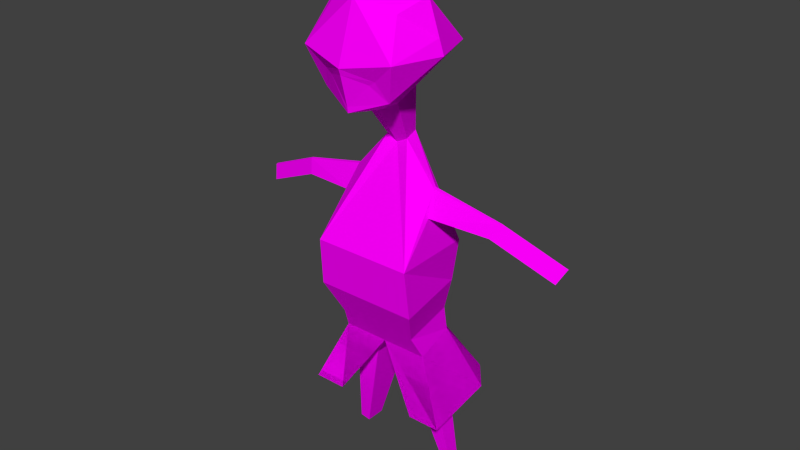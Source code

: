 # Source: andrey.blend  (saved by Blender 2.77.0; exported with 4.5.12 LTS)
import bpy
from mathutils import Matrix  # noqa: F401  (used for matrix-valued properties, if any)

bpy.ops.wm.read_factory_settings(use_empty=True)
scene = bpy.context.scene
scene.name = 'Scene'

# ---- collections
col_collection_1 = bpy.data.collections.new('Collection 1'); scene.collection.children.link(col_collection_1)

# ---- images (referenced by path relative to the original .blend; pixels are not part of the script)
import os
ASSET_DIR = os.environ.get("B2B_ASSET_DIR", "")  # directory of the original .blend (textures are referenced by path, not embedded)
HERE = os.path.dirname(os.path.abspath(__file__))  # packed textures are extracted next to this script under _unpacked/

def load_image(name, relpath, width, height, colorspace="sRGB"):
    """Load a texture the original file referenced (path relative to the .blend, or extracted next to this script)."""
    p = next((c for c in (os.path.join(HERE, relpath), os.path.join(ASSET_DIR, relpath)) if relpath and os.path.exists(c)), "")
    if p:
        img = bpy.data.images.load(p, check_existing=True)
        img.name = name
    else:  # same state as the original file: an image datablock whose file is absent (Cycles renders it pink)
        img = bpy.data.images.new(name, width, height)
        img.source = "FILE"
        img.filepath = "//" + (relpath or name)
    img.colorspace_settings.name = colorspace
    return img
img_colorpalette_jpg = load_image('colorPalette.jpg', 'colorPalette.jpg', 1024, 1024, 'sRGB')

# ---- materials (node trees are filled in below, after node groups)
mat_material = bpy.data.materials.new('Material')
mat_material.alpha_threshold = 0.0
mat_material.roughness = 0.5
mat_material.line_color = (0.0, 0.0, 0.0, 1.0)

# ---- material node trees
mat_material.use_nodes = True; mat_material.node_tree.nodes.clear()
_N = mat_material.node_tree.nodes; _L = mat_material.node_tree.links
n0 = _N.new('ShaderNodeOutputMaterial'); n0.name = 'Material Output'; n0.location = (300, 300)
n1 = _N.new('ShaderNodeBsdfDiffuse'); n1.name = 'Diffuse BSDF'; n1.location = (10, 300)
n2 = _N.new('ShaderNodeTexCoord'); n2.name = 'Texture Coordinate'; n2.location = (120, 149)
n3 = _N.new('ShaderNodeTexImage'); n3.name = 'Image Texture'; n3.location = (367, 136)
n3.width = 140
n3.image = img_colorpalette_jpg
_L.new(n1.outputs[0], n0.inputs[0])
_L.new(n2.outputs[2], n3.inputs[0])
_L.new(n3.outputs[0], n1.inputs[0])
n0.is_active_output = True

# ---- world
world_world = bpy.data.worlds.new('World'); scene.world = world_world
world_world.color = (0.05088, 0.05088, 0.05088)
world_world.use_sun_shadow = False
world_world.sun_shadow_jitter_overblur = 0.0
world_world.cycles.sampling_method = 'NONE'
world_world.cycles.sample_map_resolution = 256

# ---- meshes
me_cube = bpy.data.meshes.new('Cube')
me_cube.from_pydata([(0.4031, -0.2835, 1.402), (0.1961, 0.2057, 0.9994), (0.2995, 0.3348, 1.702), (-0.6482, 0.2647, -1.66), (0.2995, -0.1192, 1.6), (0.1457, -0.067, 1.05), (0.4031, 0.1197, 1.806), (0.4031, 0.5228, 1.402), (0.541, 0.1197, 1.402), (0.07143, -0.1552, 0.6519), (0.09614, -0.0215, 0.6272), (0.4117, -0.2903, -0.2331), (0.4304, 0.4143, -0.2331), (0.2791, -0.3291, -1.131), (0.399, 0.1404, -1.131), (0.3729, -0.02975, 0.3061), (0.3761, -0.001859, 0.2995), (0.3798, -0.05793, 0.1084), (0.4078, 0.1028, 0.09874), (0.9543, -0.07304, 0.1659), (0.9537, -0.05648, 0.1616), (0.8904, -0.08977, 0.06733), (0.9008, 0.005669, 0.05306), (1.483, -0.1717, -0.07163), (1.482, -0.1552, -0.0759), (1.419, -0.1885, -0.1702), (1.429, -0.09303, -0.1844), (0.319, -0.2646, -1.327), (0.3761, 0.04894, -1.317), (0.1538, -0.3731, -1.355), (0.1538, 0.04894, -1.355), (0.4806, -0.245, -2.272), (0.5039, -0.1171, -2.268), (0.4132, -0.2892, -2.284), (0.4132, -0.1171, -2.284), (0.3237, -0.3255, -0.6466), (0.4483, 0.3745, -0.6466), (-0.4031, -0.2835, 1.402), (-0.1961, 0.2057, 0.9994), (9.128e-08, -0.2228, 1.704), (9.128e-08, -0.1613, 0.9994), (-0.2995, 0.3348, 1.702), (-0.2995, 0.4192, 1.082), (-0.2995, -0.1192, 1.6), (-0.1457, -0.067, 1.05), (9.128e-08, 0.5228, 0.9696), (9.128e-08, 0.4509, 1.806), (-0.4031, 0.1197, 1.806), (-0.4031, 0.5228, 1.402), (7.68e-05, 0.5935, 1.273), (-0.541, 0.1197, 1.402), (9.128e-08, -0.2835, 1.215), (9.128e-08, 0.2057, 0.8988), (9.128e-08, 0.1197, 2.012), (-0.07143, -0.1552, 0.6519), (-0.09614, -0.0215, 0.6272), (9.128e-08, -0.2015, 0.6272), (9.128e-08, -0.0215, 0.5778), (-0.4117, -0.2903, -0.2331), (-0.4304, 0.4143, -0.2331), (9.128e-08, -0.5568, -0.2331), (9.128e-08, 0.4143, -0.2331), (-0.2791, -0.3291, -1.131), (-0.399, 0.1404, -1.131), (6.473e-08, -0.4916, -1.131), (1.012e-07, 0.1404, -1.131), (-0.3729, -0.02975, 0.3061), (-0.3761, -0.001859, 0.2995), (-0.3798, -0.05793, 0.1084), (-0.4078, 0.1028, 0.09874), (-0.9543, -0.07304, 0.1659), (-0.9537, -0.05648, 0.1616), (-0.8904, -0.08977, 0.06733), (-0.9008, 0.005669, 0.05306), (-1.483, -0.1717, -0.07163), (-1.482, -0.1552, -0.0759), (-1.419, -0.1885, -0.1702), (-1.429, -0.09303, -0.1844), (-0.319, -0.2646, -1.327), (-0.3761, 0.04894, -1.317), (-0.1538, -0.3731, -1.355), (-0.1538, 0.04894, -1.355), (-0.4806, -0.245, -2.272), (-0.5039, -0.1171, -2.268), (-0.4132, -0.2892, -2.284), (-0.4132, -0.1171, -2.284), (-0.3237, -0.3255, -0.6466), (-0.4483, 0.3745, -0.6466), (9.128e-08, 0.3745, -0.6466), (9.128e-08, -0.5587, -0.6466), (0.372, 0.1843, 1.774), (-0.3141, 0.3613, 1.66), (-0.499, 0.1197, 1.525), (0.4583, 0.205, 1.538), (0.2507, -0.3277, -0.9373), (9.128e-08, 0.2341, -0.9373), (9.128e-08, -0.5184, -0.9373), (0.3526, 0.2341, -0.9373), (-0.2507, -0.3277, -0.9373), (-0.3526, 0.2341, -0.9373), (-0.5635, -0.4588, -1.66), (-0.2977, 0.4155, 1.081), (-0.1799, 0.4976, 1.212), (0.164, 0.5076, 1.225), (0.2995, 0.4192, 1.082), (-0.0004193, 0.5294, 1.021), (-0.2976, 0.4198, 1.081), (0.2118, 0.5058, 1.261), (9.128e-08, 0.6113, 1.324), (-0.2306, 0.4934, 1.245), (-0.3665, -0.7091, -1.66), (-0.3665, 0.2647, -1.66), (0.5297, -0.4167, -1.66), (0.6143, 0.3069, -1.66), (0.3326, -0.667, -1.66), (0.3326, 0.3069, -1.66), (-0.6482, 0.2647, -1.66), (0.2791, -0.3291, -1.131), (0.399, 0.1404, -1.131), (-0.2791, -0.3291, -1.131), (-0.399, 0.1404, -1.131), (6.473e-08, -0.4916, -1.131), (1.012e-07, 0.1404, -1.131), (-0.5635, -0.4588, -1.66), (-0.3665, -0.7091, -1.66), (-0.3665, 0.2647, -1.66), (0.5297, -0.4167, -1.66), (0.6143, 0.3069, -1.66), (0.3326, -0.667, -1.66), (0.3326, 0.3069, -1.66)], [], [(0, 51, 40, 5), (4, 39, 51, 0), (2, 90, 93, 8, 7), (6, 4, 0, 8), (46, 2, 7, 108), (7, 8, 1, 104), (52, 45, 104, 1), (8, 0, 5, 1), (108, 109, 48), (4, 6, 53, 39), (6, 90, 46, 53), (57, 10, 12, 61), (9, 56, 60, 11), (5, 40, 56, 9), (1, 5, 9, 10), (52, 1, 10, 57), (97, 94, 13, 14), (11, 12, 18, 17), (64, 65, 30, 29), (94, 96, 64, 13), (95, 97, 14, 65), (18, 16, 20, 22), (9, 11, 17, 15), (10, 9, 15, 16), (12, 10, 16, 18), (21, 22, 26, 25), (17, 18, 22, 21), (15, 17, 21, 19), (16, 15, 19, 20), (24, 23, 25, 26), (19, 21, 25, 23), (20, 19, 23, 24), (22, 20, 24, 26), (29, 30, 34, 33), (65, 14, 28, 30), (14, 13, 27, 28), (13, 64, 29, 27), (33, 34, 32, 31), (27, 29, 33, 31), (30, 28, 32, 34), (28, 27, 31, 32), (61, 12, 36, 88), (11, 60, 89, 35), (12, 11, 35, 36), (37, 44, 40, 51), (43, 37, 51, 39), (41, 91, 92, 47), (47, 92, 37, 43), (46, 108, 48, 91), (48, 42, 101, 38, 50), (52, 38, 101, 106, 45), (50, 38, 44, 37), (43, 39, 53, 47), (47, 53, 46, 41), (57, 61, 59, 55), (54, 58, 60, 56), (44, 54, 56, 40), (38, 55, 54, 44), (52, 57, 55, 38), (99, 63, 62, 98), (58, 68, 69, 59), (64, 80, 81, 65), (98, 62, 64, 96), (95, 65, 63, 99), (69, 73, 71, 67), (54, 66, 68, 58), (55, 67, 66, 54), (59, 69, 67, 55), (72, 76, 77, 73), (68, 72, 73, 69), (66, 70, 72, 68), (67, 71, 70, 66), (75, 77, 76, 74), (70, 74, 76, 72), (71, 75, 74, 70), (73, 77, 75, 71), (80, 84, 85, 81), (65, 81, 79, 63), (63, 79, 78, 62), (62, 78, 80, 64), (84, 82, 83, 85), (78, 82, 84, 80), (81, 85, 83, 79), (79, 83, 82, 78), (61, 88, 87, 59), (58, 86, 89, 60), (59, 87, 86, 58), (37, 92, 50), (46, 90, 2), (91, 41, 46), (92, 91, 48, 50), (8, 93, 90, 6), (88, 95, 99, 87), (86, 98, 96, 89), (87, 99, 98, 86), (88, 36, 97, 95), (35, 89, 96, 94), (36, 35, 94, 97), (104, 107, 7), (49, 103, 105), (65, 63, 3, 111), (106, 101, 42), (48, 109, 106, 42), (105, 102, 49), (7, 107, 108), (105, 45, 106, 102), (63, 3, 100, 62), (62, 64, 110, 100), (103, 49, 108, 107), (102, 106, 109), (49, 102, 109, 108), (103, 107, 104), (103, 104, 45, 105), (14, 65, 115, 113), (64, 13, 112, 114), (13, 14, 113, 112), (64, 114, 110), (122, 125, 116, 120), (120, 119, 123, 116), (119, 123, 124, 121), (118, 127, 129, 122), (121, 128, 126, 117), (117, 126, 127, 118), (121, 124, 128)])
_uv = me_cube.uv_layers.new(name='UVMap')
_uv.uv.foreach_set('vector', [0.6074, 0.9718, 0.6079, 0.9714, 0.608, 0.9722, 0.6078, 0.9722, 0.9081, 0.01553, 0.9084, 0.01507, 0.9085, 0.01568, 0.9081, 0.01607, 0.6107, 0.9791, 0.6105, 0.9791, 0.6106, 0.9787, 0.6106, 0.9785, 0.6111, 0.9788, 0.9111, 0.02335, 0.9109, 0.02265, 0.9108, 0.02219, 0.9113, 0.0227, 0.6117, 0.978, 0.6113, 0.9778, 0.6112, 0.9771, 0.6117, 0.977, 0.6111, 0.9788, 0.6106, 0.9785, 0.611, 0.9776, 0.6112, 0.978, 0.608, 0.9799, 0.6084, 0.9796, 0.6084, 0.9803, 0.6081, 0.9803, 0.6106, 0.9785, 0.6102, 0.978, 0.6107, 0.9774, 0.611, 0.9776, 0.6117, 0.977, 0.6119, 0.9767, 0.6122, 0.9771, 0.9081, 0.01553, 0.9077, 0.01516, 0.9081, 0.01436, 0.9084, 0.01507, 0.9118, 0.02245, 0.9119, 0.02234, 0.9123, 0.0222, 0.9123, 0.02289, 0.5022, 0.3342, 0.5021, 0.3342, 0.5022, 0.3319, 0.5027, 0.3323, 0.4997, 0.3313, 0.4998, 0.3313, 0.5003, 0.3331, 0.4998, 0.3334, 0.6078, 0.9722, 0.608, 0.9722, 0.6082, 0.9729, 0.6081, 0.9729, 0.611, 0.9776, 0.6107, 0.9774, 0.6108, 0.9765, 0.611, 0.9766, 0.6106, 0.9762, 0.6103, 0.9762, 0.6106, 0.9758, 0.6107, 0.9758, 0.501, 0.3367, 0.5017, 0.3368, 0.5017, 0.3374, 0.5011, 0.3372, 0.5017, 0.3353, 0.5008, 0.3352, 0.5013, 0.3346, 0.5015, 0.3346, 0.01555, 0.02313, 0.01476, 0.02313, 0.01489, 0.02267, 0.01543, 0.02267, 0.5003, 0.3346, 0.5007, 0.3344, 0.5008, 0.3348, 0.5005, 0.335, 0.503, 0.3312, 0.5026, 0.3309, 0.5028, 0.3306, 0.5031, 0.3309, 0.502, 0.3328, 0.5019, 0.3333, 0.5013, 0.3325, 0.5015, 0.3323, 0.4997, 0.3313, 0.4998, 0.3334, 0.4996, 0.3327, 0.4995, 0.3323, 0.5025, 0.335, 0.5023, 0.3349, 0.5027, 0.3346, 0.5027, 0.3346, 0.5022, 0.3319, 0.5021, 0.3342, 0.5019, 0.3333, 0.502, 0.3328, 0.5039, 0.3358, 0.5037, 0.3358, 0.5037, 0.3346, 0.5039, 0.3346, 0.5039, 0.337, 0.5037, 0.337, 0.5037, 0.3358, 0.5039, 0.3358, 0.4995, 0.3323, 0.4996, 0.3327, 0.499, 0.3333, 0.4989, 0.3331, 0.5019, 0.3333, 0.5019, 0.3333, 0.5013, 0.3326, 0.5013, 0.3325, 0.5008, 0.3375, 0.5008, 0.3375, 0.5008, 0.3377, 0.5007, 0.3377, 0.4989, 0.3331, 0.499, 0.3333, 0.4986, 0.3343, 0.4985, 0.3341, 0.5013, 0.3325, 0.5013, 0.3326, 0.5008, 0.3317, 0.5008, 0.3317, 0.5015, 0.3323, 0.5013, 0.3325, 0.5008, 0.3317, 0.501, 0.3315, 0.01543, 0.02267, 0.01489, 0.02267, 0.01515, 0.02068, 0.01536, 0.02068, 0.01438, 0.01451, 0.01405, 0.01425, 0.01403, 0.01389, 0.0143, 0.01403, 0.01233, 0.02087, 0.01293, 0.021, 0.01281, 0.02132, 0.01241, 0.02122, 0.01175, 0.01861, 0.01203, 0.01846, 0.01193, 0.01901, 0.0117, 0.01908, 0.01194, 0.02108, 0.01194, 0.02146, 0.01183, 0.02146, 0.01186, 0.02117, 0.0117, 0.01908, 0.01193, 0.01901, 0.01208, 0.02105, 0.01199, 0.02108, 0.0143, 0.01403, 0.01403, 0.01389, 0.01435, 0.01215, 0.01446, 0.0122, 0.01241, 0.02122, 0.01281, 0.02132, 0.01265, 0.0232, 0.01249, 0.02316, 0.5027, 0.3323, 0.5022, 0.3319, 0.5024, 0.3312, 0.5029, 0.3316, 0.4998, 0.3334, 0.5003, 0.3331, 0.5006, 0.3339, 0.5001, 0.3342, 0.5008, 0.3352, 0.5017, 0.3353, 0.5017, 0.3363, 0.5008, 0.3361, 0.6083, 0.971, 0.6081, 0.9719, 0.608, 0.9722, 0.6079, 0.9714, 0.9087, 0.01494, 0.909, 0.01528, 0.9085, 0.01568, 0.9084, 0.01507, 0.9076, 0.02429, 0.9076, 0.02418, 0.9079, 0.02435, 0.9077, 0.02477, 0.9077, 0.02477, 0.9079, 0.02435, 0.9084, 0.02489, 0.9081, 0.02492, 0.6117, 0.978, 0.6117, 0.977, 0.6122, 0.9771, 0.6121, 0.9777, 0.6071, 0.9793, 0.6075, 0.979, 0.6075, 0.9791, 0.6077, 0.9793, 0.6074, 0.9799, 0.608, 0.9799, 0.6079, 0.9795, 0.6081, 0.9791, 0.6081, 0.9791, 0.6084, 0.9796, 0.6089, 0.98, 0.6084, 0.9799, 0.6085, 0.9793, 0.6089, 0.979, 0.9087, 0.01494, 0.9084, 0.01507, 0.9081, 0.01436, 0.9086, 0.01437, 0.9128, 0.02248, 0.9123, 0.02289, 0.9123, 0.0222, 0.9127, 0.02209, 0.5022, 0.3342, 0.5027, 0.3323, 0.5032, 0.3327, 0.5023, 0.3343, 0.4998, 0.3312, 0.5007, 0.3326, 0.5003, 0.3331, 0.4998, 0.3313, 0.6081, 0.9719, 0.6083, 0.9728, 0.6082, 0.9729, 0.608, 0.9722, 0.6131, 0.9701, 0.6129, 0.971, 0.6127, 0.9711, 0.6127, 0.9702, 0.608, 0.9799, 0.6078, 0.9802, 0.6077, 0.98, 0.6079, 0.9795, 0.5054, 0.3325, 0.5053, 0.3331, 0.5047, 0.3334, 0.5047, 0.3328, 0.5045, 0.3315, 0.5046, 0.3306, 0.5048, 0.3305, 0.5053, 0.331, 0.01396, 0.02337, 0.0141, 0.0228, 0.01463, 0.0228, 0.01476, 0.02337, 0.5047, 0.3328, 0.5047, 0.3334, 0.5045, 0.3334, 0.5044, 0.3329, 0.503, 0.3312, 0.5031, 0.3309, 0.5035, 0.3312, 0.5034, 0.3316, 0.503, 0.3336, 0.5035, 0.334, 0.5035, 0.3343, 0.5028, 0.334, 0.5043, 0.3295, 0.5046, 0.3302, 0.5046, 0.3306, 0.5045, 0.3315, 0.5045, 0.3294, 0.5046, 0.3302, 0.5046, 0.3302, 0.5043, 0.3295, 0.5032, 0.3327, 0.503, 0.3336, 0.5028, 0.334, 0.5023, 0.3343, 0.504, 0.3357, 0.504, 0.3346, 0.5041, 0.3346, 0.5041, 0.3357, 0.5039, 0.3368, 0.504, 0.3357, 0.5041, 0.3357, 0.5041, 0.3368, 0.5043, 0.3396, 0.5043, 0.3383, 0.5044, 0.3384, 0.5046, 0.3395, 0.5028, 0.334, 0.5035, 0.3343, 0.5035, 0.3343, 0.5028, 0.334, 0.5017, 0.3377, 0.5018, 0.3375, 0.5018, 0.3377, 0.5017, 0.3377, 0.5043, 0.3383, 0.5044, 0.3371, 0.5046, 0.3371, 0.5044, 0.3384, 0.5035, 0.3343, 0.5042, 0.3344, 0.5042, 0.3345, 0.5035, 0.3343, 0.5035, 0.334, 0.5043, 0.3341, 0.5042, 0.3344, 0.5035, 0.3343, 0.0141, 0.0228, 0.01421, 0.02068, 0.01442, 0.02068, 0.01463, 0.0228, 0.01438, 0.01451, 0.01466, 0.01431, 0.01489, 0.01459, 0.01471, 0.01478, 0.01657, 0.01669, 0.01654, 0.01715, 0.01615, 0.01736, 0.01599, 0.01698, 0.01599, 0.01698, 0.01615, 0.01736, 0.01601, 0.01747, 0.01576, 0.01706, 0.01171, 0.02108, 0.0118, 0.02117, 0.01183, 0.02146, 0.01171, 0.02146, 0.01601, 0.02068, 0.01601, 0.0227, 0.01593, 0.02273, 0.01582, 0.02076, 0.01466, 0.01431, 0.01541, 0.01297, 0.0155, 0.01308, 0.01489, 0.01459, 0.01654, 0.01715, 0.0167, 0.01927, 0.01654, 0.01936, 0.01615, 0.01736, 0.5027, 0.3323, 0.5029, 0.3316, 0.5034, 0.332, 0.5032, 0.3327, 0.5007, 0.3326, 0.5008, 0.3335, 0.5006, 0.3339, 0.5003, 0.3331, 0.5053, 0.331, 0.5054, 0.3319, 0.5046, 0.3323, 0.5045, 0.3315, 0.6077, 0.9806, 0.6073, 0.9801, 0.6074, 0.9799, 0.6117, 0.978, 0.6112, 0.9781, 0.6113, 0.9778, 0.9127, 0.02198, 0.9127, 0.02209, 0.9123, 0.0222, 0.6073, 0.9801, 0.607, 0.9799, 0.6071, 0.9793, 0.6074, 0.9799, 0.9113, 0.0227, 0.9113, 0.02298, 0.9111, 0.02333, 0.9111, 0.02335, 0.5029, 0.3316, 0.503, 0.3312, 0.5034, 0.3316, 0.5034, 0.332, 0.5046, 0.3323, 0.5047, 0.3328, 0.5044, 0.3329, 0.5043, 0.3325, 0.5054, 0.3319, 0.5054, 0.3325, 0.5047, 0.3328, 0.5046, 0.3323, 0.5029, 0.3316, 0.5024, 0.3312, 0.5026, 0.3309, 0.503, 0.3312, 0.5001, 0.3342, 0.5006, 0.3339, 0.5007, 0.3344, 0.5003, 0.3346, 0.5008, 0.3361, 0.5017, 0.3363, 0.5017, 0.3368, 0.501, 0.3367, 0.6113, 0.9765, 0.6115, 0.9767, 0.6112, 0.9771, 0.6117, 0.9769, 0.6115, 0.9767, 0.6117, 0.9762, 0.5031, 0.3309, 0.5035, 0.3312, 0.5035, 0.3312, 0.5031, 0.3309, 0.6081, 0.9791, 0.6081, 0.9791, 0.6081, 0.979, 0.6122, 0.9771, 0.6119, 0.9767, 0.6121, 0.9765, 0.6121, 0.9765, 0.6117, 0.9762, 0.6119, 0.9767, 0.6117, 0.9769, 0.6112, 0.9771, 0.6115, 0.9767, 0.6117, 0.977, 0.6117, 0.9762, 0.6117, 0.9762, 0.6121, 0.9765, 0.6119, 0.9767, 0.5053, 0.3331, 0.5053, 0.3331, 0.5047, 0.3334, 0.5047, 0.3334, 0.5047, 0.3334, 0.5045, 0.3334, 0.5045, 0.3334, 0.5047, 0.3334, 0.9932, 0.01428, 0.9933, 0.01453, 0.9933, 0.0146, 0.9931, 0.01432, 0.9936, 0.01426, 0.9937, 0.01411, 0.9936, 0.0143, 0.9933, 0.01453, 0.9936, 0.01426, 0.9936, 0.0143, 0.9933, 0.0146, 0.9932, 0.01428, 0.9931, 0.01432, 0.993, 0.01409, 0.6115, 0.9767, 0.6113, 0.9765, 0.6117, 0.9762, 0.6117, 0.9762, 0.5028, 0.3306, 0.5031, 0.3309, 0.5031, 0.3309, 0.5028, 0.3306, 0.5008, 0.3348, 0.5005, 0.335, 0.5005, 0.335, 0.5008, 0.3348, 0.5017, 0.3374, 0.5011, 0.3372, 0.5011, 0.3372, 0.5017, 0.3374, 0.5008, 0.3348, 0.5008, 0.3348, 0.5045, 0.3334, 0.5031, 0.3309, 0.5031, 0.3309, 0.5035, 0.3312, 0.5035, 0.3312, 0.5053, 0.3331, 0.5047, 0.3334, 0.5047, 0.3334, 0.5053, 0.3331, 0.5047, 0.3334, 0.5047, 0.3334, 0.5045, 0.3334, 0.5045, 0.3334, 0.5028, 0.3306, 0.5028, 0.3306, 0.5031, 0.3309, 0.5031, 0.3309, 0.5008, 0.3348, 0.5008, 0.3348, 0.5005, 0.335, 0.5005, 0.335, 0.5017, 0.3374, 0.5017, 0.3374, 0.5011, 0.3372, 0.5011, 0.3372, 0.5008, 0.3348, 0.5045, 0.3334, 0.5008, 0.3348])
me_cube.materials.append(mat_material)
me_cube.use_remesh_preserve_volume = False
me_cube.use_remesh_preserve_attributes = False
me_cube.use_mirror_vertex_groups = False
me_cube.update()
arm_armature_001 = bpy.data.armatures.new('Armature.001')  # bones are not reproduced

# ---- objects
ob_armature = bpy.data.objects.new('Armature', arm_armature_001)
ob_andrey = bpy.data.objects.new('Andrey', me_cube)

# ---- transforms, parenting, visibility, modifiers, constraints
ob_armature.location = (0.0, 0.0, 0.2786)
ob_armature.scale = (0.663, 0.663, 0.663)
ob_armature.hide_viewport = True
ob_armature.show_in_front = True
ob_armature.lineart.crease_threshold = 0.0
ob_andrey.parent = ob_armature
ob_andrey.matrix_parent_inverse = Matrix(((1.508, 0.0, 0.0, 0.0), (0.0, 1.508, 0.0, 0.0), (0.0, 0.0, 1.508, -0.4203), (0.0, 0.0, 0.0, 1.0)))
ob_andrey.location = (7.05e-08, 0.0528, 1.02)
ob_andrey.rotation_euler = (0.0, -0.0, 3.142)
ob_andrey.scale = (0.417, 0.417, 0.417)
ob_andrey.lock_rotations_4d = False
ob_andrey.empty_display_type = 'ARROWS'
ob_andrey.lineart.crease_threshold = 0.0
_vg = ob_andrey.vertex_groups.new(name='Torso')
for _i, _w in zip([3, 11, 12, 13, 14, 17, 18, 27, 29, 30, 35, 36, 58, 59, 60, 61, 62, 63, 64, 65, 68, 69, 78, 80, 81, 86, 87, 88, 89, 94, 95, 96, 97, 98, 99, 100, 110, 111, 112, 113, 114, 115, 116, 117, 118, 119, 120, 121, 122, 123, 124, 125, 126, 127, 128, 129], [0.07161, 0.7512, 0.4633, 0.5914, 0.03864, 0.06794, 0.08897, 0.1261, 0.1799, 0.0629, 0.8784, 0.7201, 0.7525, 0.4652, 0.8549, 0.5022, 0.5966, 0.07161, 0.6313, 0.7032, 0.07251, 0.09252, 0.1323, 0.1863, 0.07396, 0.8796, 0.7244, 0.8442, 0.8934, 0.7349, 0.7737, 0.7623, 0.3793, 0.7381, 0.398, 0.5966, 0.6313, 0.7032, 0.5914, 0.03864, 0.6313, 0.7032, 0.07161, 0.5914, 0.03864, 0.5966, 0.07161, 0.6313, 0.7032, 0.5966, 0.6313, 0.7032, 0.5914, 0.03864, 0.6313, 0.7032]): _vg.add([_i], _w, 'REPLACE')
_vg = ob_andrey.vertex_groups.new(name='Chest')
for _i, _w in zip([12, 18, 36, 59, 61, 69, 87, 88, 95, 97, 99], [0.3249, 0.04902, 0.08668, 0.3255, 0.442, 0.0511, 0.08695, 0.0666, 0.0333, 0.04334, 0.04348]): _vg.add([_i], _w, 'REPLACE')
_vg = ob_andrey.vertex_groups.new(name='Arm.R')
for _i, _w in zip([55, 58, 59, 60, 66, 67, 68, 69, 70, 71, 72, 73, 86, 87, 98, 99], [0.03194, 0.2337, 0.2424, 0.0377, 0.9431, 0.9464, 0.8965, 0.8442, 0.9874, 0.9883, 0.9946, 0.9984, 0.03724, 0.05696, 0.01862, 0.02848]): _vg.add([_i], _w, 'REPLACE')
_vg = ob_andrey.vertex_groups.new(name='Hand.R')
for _i, _w in zip([74, 75, 76, 77], [0.985, 0.9823, 0.9804, 0.9888]): _vg.add([_i], _w, 'REPLACE')
_vg = ob_andrey.vertex_groups.new(name='Neck')
for _i, _w in zip([1, 9, 10, 15, 16, 38, 40, 42, 45, 49, 52, 54, 55, 56, 57, 60, 66, 67, 101, 102, 103, 104, 105, 106, 107, 109], [0.03143, 0.9646, 0.9507, 0.04506, 0.03875, 0.03142, 0.02592, 0.02365, 0.01799, 0.00146, 0.124, 0.9646, 0.9505, 0.9616, 0.9984, 0.01976, 0.03842, 0.03166, 0.02379, 0.01481, 0.01337, 0.02366, 0.01671, 0.02362, 0.013, 0.01455]): _vg.add([_i], _w, 'REPLACE')
_vg = ob_andrey.vertex_groups.new(name='Head')
for _i, _w in zip([0, 1, 2, 4, 5, 6, 7, 8, 37, 38, 39, 40, 41, 42, 43, 44, 45, 46, 47, 48, 49, 50, 51, 52, 53, 90, 91, 92, 101, 102, 103, 104, 105, 106, 107, 108, 109], [0.9963, 0.9575, 0.9977, 0.9982, 0.9777, 0.9986, 0.9912, 0.9938, 0.9963, 0.9575, 0.9989, 0.9608, 0.9977, 0.9616, 0.9982, 0.9777, 0.9646, 0.9986, 0.9986, 0.9912, 0.9895, 0.9938, 0.9951, 0.8712, 0.9995, 0.9981, 0.9968, 0.9953, 0.9616, 0.9725, 0.9744, 0.9616, 0.9664, 0.9617, 0.9752, 0.9918, 0.9732]): _vg.add([_i], _w, 'REPLACE')
_vg = ob_andrey.vertex_groups.new(name='Arm.L')
for _i, _w in zip([10, 11, 12, 15, 16, 17, 18, 19, 20, 21, 22, 35, 36, 60, 94, 97], [0.03157, 0.2352, 0.2442, 0.9396, 0.9426, 0.9024, 0.8485, 0.9869, 0.9879, 0.9948, 0.9989, 0.03776, 0.05726, 0.03827, 0.01888, 0.02863]): _vg.add([_i], _w, 'REPLACE')
_vg = ob_andrey.vertex_groups.new(name='Hand.L')
for _i, _w in zip([23, 24, 25, 26], [0.9875, 0.9851, 0.9831, 0.9916]): _vg.add([_i], _w, 'REPLACE')
_vg = ob_andrey.vertex_groups.new(name='UpperLeg.R')
for _i, _w in zip([3, 13, 29, 62, 63, 64, 65, 78, 79, 80, 81, 86, 87, 88, 89, 94, 95, 96, 98, 99, 100, 110, 111, 112, 114, 115, 116, 117, 119, 120, 121, 122, 123, 124, 125, 126, 128, 129], [0.9156, 0.03073, 0.0164, 0.3503, 0.9156, 0.1771, 0.1428, 0.821, 0.9979, 0.7593, 0.8928, 0.06059, 0.1363, 0.02298, 0.01979, 0.01536, 0.08289, 0.09845, 0.2055, 0.526, 0.3503, 0.1771, 0.1428, 0.03073, 0.1771, 0.1428, 0.9156, 0.03073, 0.3503, 0.9156, 0.1771, 0.1428, 0.3503, 0.1771, 0.1428, 0.03073, 0.1771, 0.1428]): _vg.add([_i], _w, 'REPLACE')
_vg = ob_andrey.vertex_groups.new(name='LowerLeg.R')
for _i, _w in zip([78, 82, 83, 84, 85], [0.008732, 0.9896, 0.9977, 0.9764, 0.9972]): _vg.add([_i], _w, 'REPLACE')
_vg = ob_andrey.vertex_groups.new(name='UpperLeg.L')
for _i, _w in zip([13, 14, 27, 28, 29, 30, 35, 36, 62, 64, 65, 80, 88, 89, 94, 95, 96, 97, 98, 100, 110, 111, 112, 113, 114, 115, 117, 118, 119, 121, 122, 123, 124, 125, 126, 127, 128, 129], [0.3572, 0.9479, 0.8293, 0.9962, 0.7685, 0.909, 0.06198, 0.1412, 0.03338, 0.1801, 0.1478, 0.01982, 0.02576, 0.02116, 0.2096, 0.08676, 0.1006, 0.5446, 0.01669, 0.03338, 0.1801, 0.1478, 0.3572, 0.9479, 0.1801, 0.1478, 0.3572, 0.9479, 0.03338, 0.1801, 0.1478, 0.03338, 0.1801, 0.1478, 0.3572, 0.9479, 0.1801, 0.1478]): _vg.add([_i], _w, 'REPLACE')
_vg = ob_andrey.vertex_groups.new(name='LowerLeg.L')
for _i, _w in zip([27, 31, 32, 33, 34], [0.007023, 0.9901, 0.9964, 0.9782, 0.9981]): _vg.add([_i], _w, 'REPLACE')
_vg = ob_andrey.vertex_groups.new(name='Floor')
_m = ob_andrey.modifiers.new('Armature', 'ARMATURE')
_m.object = ob_armature

# ---- collection membership
col_collection_1.objects.link(ob_armature)
col_collection_1.objects.link(ob_andrey)

# ---- scene / render settings (as saved in the file)
scene.frame_start = 1; scene.frame_end = 250; scene.frame_set(0)
scene.render.engine = 'CYCLES'
scene.render.resolution_percentage = 50
scene.render.dither_intensity = 0.0
scene.cycles.use_denoising = False
scene.cycles.samples = 10
scene.cycles.sampling_pattern = 'TABULATED_SOBOL'
scene.cycles.light_sampling_threshold = 0.0
scene.cycles.use_adaptive_sampling = False
scene.cycles.use_light_tree = False
scene.cycles.blur_glossy = 0.0
scene.cycles.pixel_filter_type = 'GAUSSIAN'
scene.cycles.sample_clamp_indirect = 0.0
scene.view_settings.view_transform = 'Standard'
bpy.context.view_layer.update()

# ---- added for rendering (the .blend has no active camera and no usable light): camera, sun
cam_auto = bpy.data.cameras.new('AutoCamera')
cam_auto.lens = 50.0
cam_auto.sensor_width = 36.0
cam_auto.clip_end = 1000.0
ob_auto_camera = bpy.data.objects.new('AutoCamera', cam_auto)
scene.collection.objects.link(ob_auto_camera)
ob_auto_camera.location = (2.09021, -2.43264, 2.62969)
ob_auto_camera.rotation_euler = (1.09748, -7.21219e-08, 0.694738)
scene.camera = ob_auto_camera
light_auto_sun = bpy.data.lights.new('AutoSun', 'SUN')
light_auto_sun.energy = 3.0
light_auto_sun.angle = 0.0523599
ob_auto_sun = bpy.data.objects.new('AutoSun', light_auto_sun)
scene.collection.objects.link(ob_auto_sun)
ob_auto_sun.rotation_euler = (0.872665, 0.174533, 0.523599)
bpy.context.view_layer.update()
